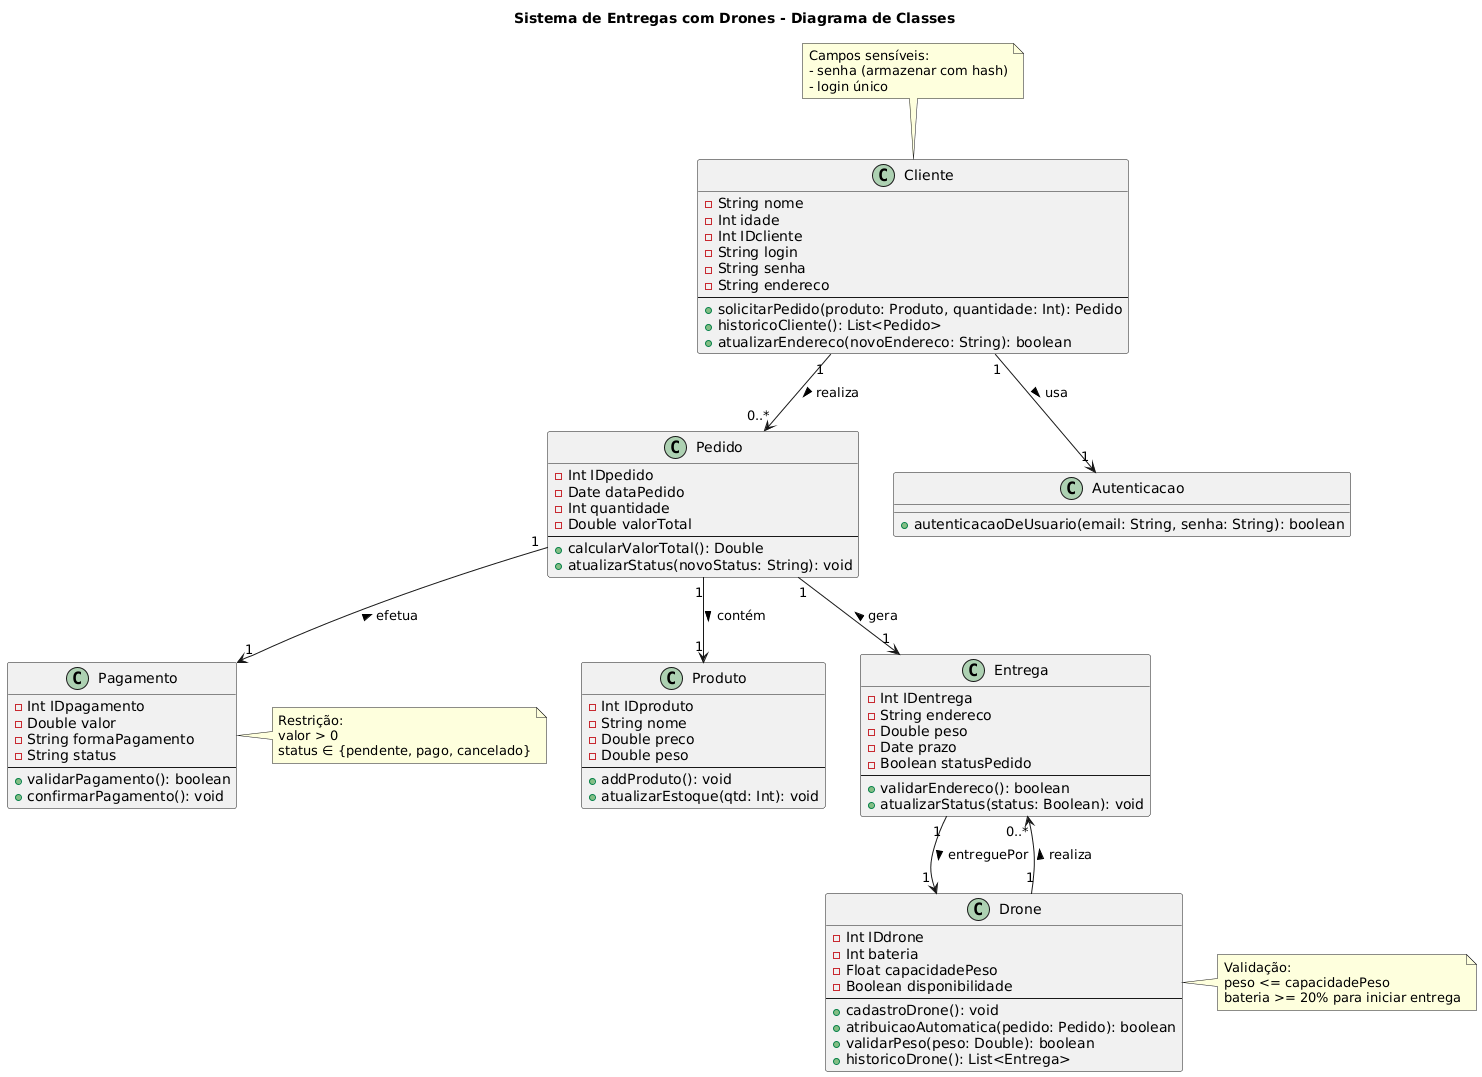

The diagram above was rendered by PlantUML. Its source (embedded in the PNG):
@startuml
title Sistema de Entregas com Drones - Diagrama de Classes

' ===========================
' Classes principais
' ===========================

class Cliente {
    - String nome
    - Int idade
    - Int IDcliente
    - String login
    - String senha
    - String endereco
    --
    + solicitarPedido(produto: Produto, quantidade: Int): Pedido
    + historicoCliente(): List<Pedido>
    + atualizarEndereco(novoEndereco: String): boolean
}

class Produto {
    - Int IDproduto
    - String nome
    - Double preco
    - Double peso
    --
    + addProduto(): void
    + atualizarEstoque(qtd: Int): void
}

class Pedido {
    - Int IDpedido
    - Date dataPedido
    - Int quantidade
    - Double valorTotal
    --
    + calcularValorTotal(): Double
    + atualizarStatus(novoStatus: String): void
}

class Pagamento {
    - Int IDpagamento
    - Double valor
    - String formaPagamento
    - String status
    --
    + validarPagamento(): boolean
    + confirmarPagamento(): void
}

class Entrega {
    - Int IDentrega
    - String endereco
    - Double peso
    - Date prazo
    - Boolean statusPedido
    --
    + validarEndereco(): boolean
    + atualizarStatus(status: Boolean): void
}

class Drone {
    - Int IDdrone
    - Int bateria
    - Float capacidadePeso
    - Boolean disponibilidade
    --
    + cadastroDrone(): void
    + atribuicaoAutomatica(pedido: Pedido): boolean
    + validarPeso(peso: Double): boolean
    + historicoDrone(): List<Entrega>
}

class Autenticacao {
    + autenticacaoDeUsuario(email: String, senha: String): boolean
}

' ===========================
' RELACIONAMENTOS
' ===========================

Cliente "1" --> "0..*" Pedido : realiza >
Pedido "1" --> "1" Produto : contém >
Pedido "1" --> "1" Pagamento : < efetua
Pedido "1" --> "1" Entrega : < gera
Entrega "1" --> "1" Drone : entreguePor >
Cliente "1" --> "1" Autenticacao : usa >
Drone "1" --> "0..*" Entrega : realiza >

' ===========================
' NOTAS E RESTRIÇÕES
' ===========================
note top of Cliente
  Campos sensíveis:
  - senha (armazenar com hash)
  - login único
end note

note right of Pagamento
  Restrição:
  valor > 0
  status ∈ {pendente, pago, cancelado}
end note

note right of Drone
  Validação:
  peso <= capacidadePeso
  bateria >= 20% para iniciar entrega
end note
@enduml